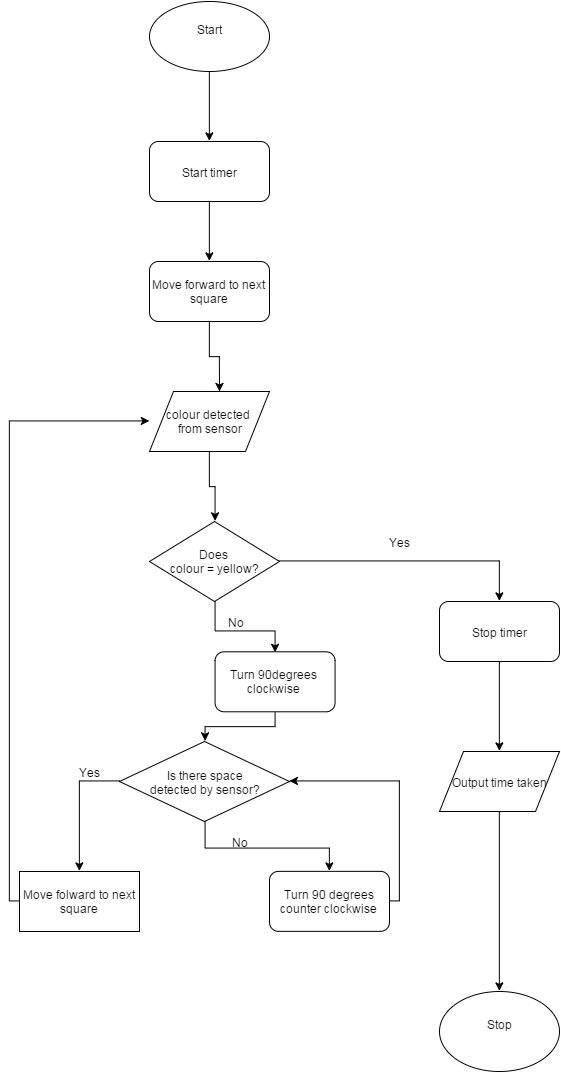

The diagram above was exported from draw.io. Its source (the exported page's mxGraphModel, read from the mxfile embedded in the PNG):
<mxGraphModel dx="813" dy="2332" grid="1" gridSize="10" guides="1" tooltips="1" connect="1" fold="1" page="1" pageScale="1" pageWidth="826" pageHeight="1169" background="#ffffff" math="0">
  <root>
    <mxCell id="0" />
    <mxCell id="1" parent="0" />
    <mxCell id="39" style="edgeStyle=orthogonalEdgeStyle;rounded=0;html=1;exitX=0.5;exitY=1;entryX=0.5;entryY=0;" edge="1" parent="1" source="2" target="37">
      <mxGeometry relative="1" as="geometry" />
    </mxCell>
    <mxCell id="2" value="Start&lt;div&gt;&lt;br&gt;&lt;/div&gt;" style="ellipse;whiteSpace=wrap;html=1;" vertex="1" parent="1">
      <mxGeometry x="450" y="-250" width="120" height="70" as="geometry" />
    </mxCell>
    <mxCell id="7" style="edgeStyle=orthogonalEdgeStyle;rounded=0;html=1;entryX=0.5;entryY=0;" edge="1" parent="1" source="4" target="45">
      <mxGeometry relative="1" as="geometry">
        <Array as="points">
          <mxPoint x="800" y="309" />
        </Array>
      </mxGeometry>
    </mxCell>
    <mxCell id="9" style="edgeStyle=orthogonalEdgeStyle;rounded=0;html=1;entryX=0.5;entryY=0;" edge="1" parent="1" source="4" target="17">
      <mxGeometry relative="1" as="geometry">
        <mxPoint x="516" y="420" as="targetPoint" />
        <Array as="points">
          <mxPoint x="516" y="380" />
          <mxPoint x="576" y="380" />
        </Array>
      </mxGeometry>
    </mxCell>
    <mxCell id="4" value="Does&amp;nbsp;&lt;div&gt;colour = yellow?&lt;/div&gt;" style="rhombus;whiteSpace=wrap;html=1;" vertex="1" parent="1">
      <mxGeometry x="450" y="270" width="130" height="80" as="geometry" />
    </mxCell>
    <mxCell id="43" style="edgeStyle=orthogonalEdgeStyle;rounded=0;html=1;exitX=0.5;exitY=0;entryX=0.5;entryY=0;" edge="1" parent="1" source="6" target="6">
      <mxGeometry relative="1" as="geometry" />
    </mxCell>
    <mxCell id="6" value="Stop&lt;div&gt;&lt;br&gt;&lt;/div&gt;" style="ellipse;whiteSpace=wrap;html=1;" vertex="1" parent="1">
      <mxGeometry x="740" y="740" width="120" height="80" as="geometry" />
    </mxCell>
    <mxCell id="27" style="edgeStyle=orthogonalEdgeStyle;rounded=0;html=1;exitX=0;exitY=0.5;entryX=0;entryY=0.5;" edge="1" parent="1" source="8" target="12">
      <mxGeometry relative="1" as="geometry" />
    </mxCell>
    <mxCell id="8" value="Move folward to next square" style="whiteSpace=wrap;html=1;" vertex="1" parent="1">
      <mxGeometry x="320" y="620" width="120" height="60" as="geometry" />
    </mxCell>
    <mxCell id="10" value="Yes" style="text;html=1;strokeColor=none;fillColor=none;align=center;verticalAlign=middle;whiteSpace=wrap;overflow=hidden;" vertex="1" parent="1">
      <mxGeometry x="680" y="280" width="40" height="20" as="geometry" />
    </mxCell>
    <mxCell id="11" value="No" style="text;html=1;strokeColor=none;fillColor=none;align=center;verticalAlign=middle;whiteSpace=wrap;overflow=hidden;" vertex="1" parent="1">
      <mxGeometry x="516" y="360" width="40" height="20" as="geometry" />
    </mxCell>
    <mxCell id="28" style="edgeStyle=orthogonalEdgeStyle;rounded=0;html=1;exitX=0.5;exitY=1;entryX=0.5;entryY=0;" edge="1" parent="1" source="12" target="4">
      <mxGeometry relative="1" as="geometry" />
    </mxCell>
    <mxCell id="12" value="colour detected&amp;nbsp;&lt;div&gt;from sensor&lt;/div&gt;" style="shape=parallelogram;whiteSpace=wrap;html=1;" vertex="1" parent="1">
      <mxGeometry x="450" y="140" width="120" height="60" as="geometry" />
    </mxCell>
    <mxCell id="24" style="edgeStyle=orthogonalEdgeStyle;rounded=0;html=1;exitX=0;exitY=0.5;entryX=0.5;entryY=0;" edge="1" parent="1" source="14" target="8">
      <mxGeometry relative="1" as="geometry" />
    </mxCell>
    <mxCell id="33" style="edgeStyle=orthogonalEdgeStyle;rounded=0;html=1;exitX=0.5;exitY=1;entryX=0.5;entryY=0;" edge="1" parent="1" source="14" target="32">
      <mxGeometry relative="1" as="geometry">
        <Array as="points">
          <mxPoint x="506" y="596" />
          <mxPoint x="630" y="596" />
        </Array>
      </mxGeometry>
    </mxCell>
    <mxCell id="14" value="" style="rhombus;whiteSpace=wrap;html=1;" vertex="1" parent="1">
      <mxGeometry x="420" y="490" width="170" height="80" as="geometry" />
    </mxCell>
    <mxCell id="15" value="Is there space detected by sensor?" style="text;html=1;strokeColor=none;fillColor=none;align=center;verticalAlign=middle;whiteSpace=wrap;overflow=hidden;" vertex="1" parent="1">
      <mxGeometry x="445" y="510" width="120" height="40" as="geometry" />
    </mxCell>
    <mxCell id="21" style="edgeStyle=orthogonalEdgeStyle;rounded=0;html=1;exitX=0.5;exitY=1;entryX=0.5;entryY=0;" edge="1" parent="1" source="17" target="14">
      <mxGeometry relative="1" as="geometry" />
    </mxCell>
    <mxCell id="17" value="Turn 90degrees clockwise" style="rounded=1;whiteSpace=wrap;html=1;" vertex="1" parent="1">
      <mxGeometry x="515.5714285714287" y="400.28571428571445" width="120" height="60" as="geometry" />
    </mxCell>
    <mxCell id="25" value="Yes" style="text;html=1;strokeColor=none;fillColor=none;align=center;verticalAlign=middle;whiteSpace=wrap;overflow=hidden;" vertex="1" parent="1">
      <mxGeometry x="370" y="510" width="40" height="20" as="geometry" />
    </mxCell>
    <mxCell id="31" style="edgeStyle=orthogonalEdgeStyle;rounded=0;html=1;exitX=0.5;exitY=1;" edge="1" parent="1" source="29">
      <mxGeometry relative="1" as="geometry">
        <mxPoint x="520" y="140" as="targetPoint" />
      </mxGeometry>
    </mxCell>
    <mxCell id="29" value="Move forward to next square" style="rounded=1;whiteSpace=wrap;html=1;" vertex="1" parent="1">
      <mxGeometry x="450" y="10" width="120" height="60" as="geometry" />
    </mxCell>
    <mxCell id="35" style="edgeStyle=orthogonalEdgeStyle;rounded=0;html=1;exitX=1;exitY=0.5;entryX=1;entryY=0.5;" edge="1" parent="1" source="32" target="14">
      <mxGeometry relative="1" as="geometry" />
    </mxCell>
    <mxCell id="32" value="Turn 90 degrees counter clockwise" style="rounded=1;whiteSpace=wrap;html=1;" vertex="1" parent="1">
      <mxGeometry x="570" y="619.8571428571429" width="120" height="60" as="geometry" />
    </mxCell>
    <mxCell id="34" value="No" style="text;html=1;strokeColor=none;fillColor=none;align=center;verticalAlign=middle;whiteSpace=wrap;overflow=hidden;" vertex="1" parent="1">
      <mxGeometry x="520" y="580" width="40" height="20" as="geometry" />
    </mxCell>
    <mxCell id="40" style="edgeStyle=orthogonalEdgeStyle;rounded=0;html=1;exitX=0.5;exitY=1;entryX=0.5;entryY=0;" edge="1" parent="1" source="37" target="29">
      <mxGeometry relative="1" as="geometry" />
    </mxCell>
    <mxCell id="37" value="Start timer" style="rounded=1;whiteSpace=wrap;html=1;" vertex="1" parent="1">
      <mxGeometry x="450" y="-110" width="120" height="60" as="geometry" />
    </mxCell>
    <mxCell id="44" style="edgeStyle=orthogonalEdgeStyle;rounded=0;html=1;exitX=0.5;exitY=1;entryX=0.5;entryY=0;" edge="1" parent="1" source="42" target="6">
      <mxGeometry relative="1" as="geometry" />
    </mxCell>
    <mxCell id="42" value="Output time taken" style="shape=parallelogram;whiteSpace=wrap;html=1;" vertex="1" parent="1">
      <mxGeometry x="740" y="500" width="120" height="60" as="geometry" />
    </mxCell>
    <mxCell id="46" style="edgeStyle=orthogonalEdgeStyle;rounded=0;html=1;exitX=0.5;exitY=1;entryX=0.5;entryY=0;" edge="1" parent="1" source="45" target="42">
      <mxGeometry relative="1" as="geometry" />
    </mxCell>
    <mxCell id="45" value="Stop timer" style="rounded=1;whiteSpace=wrap;html=1;" vertex="1" parent="1">
      <mxGeometry x="740" y="350" width="120" height="60" as="geometry" />
    </mxCell>
  </root>
</mxGraphModel>